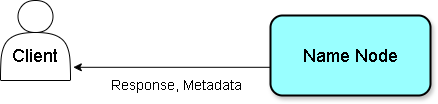

The diagram above was exported from draw.io. Its source (the exported page's mxGraphModel, read from the mxfile embedded in the PNG):
<mxGraphModel dx="1434" dy="780" grid="1" gridSize="10" guides="1" tooltips="1" connect="1" arrows="1" fold="1" page="1" pageScale="1" pageWidth="827" pageHeight="1169" math="0" shadow="0">
  <root>
    <mxCell id="0" />
    <mxCell id="1" parent="0" />
    <mxCell id="8VPWi_Jf4XY8TZdgNc5F-2" value="" style="shape=actor;whiteSpace=wrap;html=1;" vertex="1" parent="1">
      <mxGeometry x="199" y="190" width="70" height="80" as="geometry" />
    </mxCell>
    <mxCell id="8VPWi_Jf4XY8TZdgNc5F-3" value="&lt;font style=&quot;font-size: 18px;&quot;&gt;Client&lt;/font&gt;" style="text;html=1;align=center;verticalAlign=middle;whiteSpace=wrap;rounded=0;" vertex="1" parent="1">
      <mxGeometry x="204" y="230" width="60" height="30" as="geometry" />
    </mxCell>
    <mxCell id="8VPWi_Jf4XY8TZdgNc5F-4" value="&lt;font style=&quot;font-size: 18px;&quot;&gt;Name Node&lt;/font&gt;" style="rounded=1;whiteSpace=wrap;html=1;strokeWidth=2;fillWeight=4;hachureGap=8;hachureAngle=45;fillColor=#99FFFF;shadow=1;" vertex="1" parent="1">
      <mxGeometry x="469" y="205" width="160" height="80" as="geometry" />
    </mxCell>
    <mxCell id="8VPWi_Jf4XY8TZdgNc5F-5" style="edgeStyle=orthogonalEdgeStyle;rounded=0;orthogonalLoop=1;jettySize=auto;html=1;entryX=1.04;entryY=0.835;entryDx=0;entryDy=0;entryPerimeter=0;" edge="1" parent="1" source="8VPWi_Jf4XY8TZdgNc5F-4" target="8VPWi_Jf4XY8TZdgNc5F-2">
      <mxGeometry relative="1" as="geometry">
        <Array as="points">
          <mxPoint x="479" y="257" />
          <mxPoint x="479" y="257" />
        </Array>
      </mxGeometry>
    </mxCell>
    <mxCell id="8VPWi_Jf4XY8TZdgNc5F-7" value="Response, Metadata" style="text;html=1;align=center;verticalAlign=middle;whiteSpace=wrap;rounded=0;fontSize=14;" vertex="1" parent="1">
      <mxGeometry x="300" y="260" width="150" height="30" as="geometry" />
    </mxCell>
  </root>
</mxGraphModel>